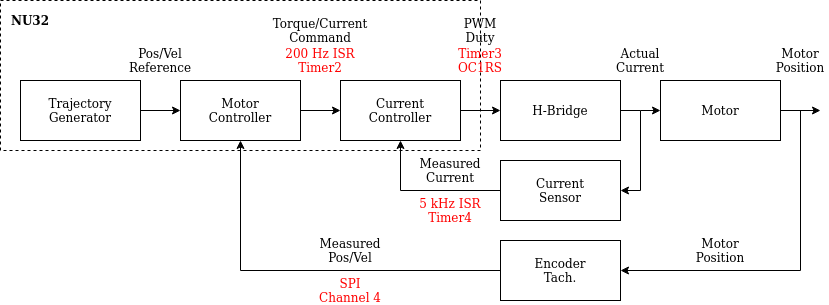

The diagram above was exported from draw.io. Its source (the exported page's mxGraphModel, read from the mxfile embedded in the PNG):
<mxGraphModel dx="1422" dy="743" grid="1" gridSize="10" guides="1" tooltips="1" connect="1" arrows="1" fold="1" page="1" pageScale="1" pageWidth="850" pageHeight="1100" math="0" shadow="0">
  <root>
    <mxCell id="0" />
    <mxCell id="1" parent="0" />
    <mxCell id="tLJBM5_cFB18Ix_7er7u-37" value="" style="rounded=0;whiteSpace=wrap;html=1;dashed=1;" vertex="1" parent="1">
      <mxGeometry x="20" y="50" width="480" height="150" as="geometry" />
    </mxCell>
    <mxCell id="tLJBM5_cFB18Ix_7er7u-7" style="edgeStyle=orthogonalEdgeStyle;rounded=0;orthogonalLoop=1;jettySize=auto;html=1;entryX=0;entryY=0.5;entryDx=0;entryDy=0;" edge="1" parent="1" source="tLJBM5_cFB18Ix_7er7u-3" target="tLJBM5_cFB18Ix_7er7u-4">
      <mxGeometry relative="1" as="geometry" />
    </mxCell>
    <mxCell id="tLJBM5_cFB18Ix_7er7u-3" value="&lt;div&gt;Trajectory&lt;/div&gt;&lt;div&gt;Generator&lt;br&gt;&lt;/div&gt;" style="rounded=0;whiteSpace=wrap;html=1;" vertex="1" parent="1">
      <mxGeometry x="40" y="130" width="120" height="60" as="geometry" />
    </mxCell>
    <mxCell id="tLJBM5_cFB18Ix_7er7u-8" style="edgeStyle=orthogonalEdgeStyle;rounded=0;orthogonalLoop=1;jettySize=auto;html=1;entryX=0;entryY=0.5;entryDx=0;entryDy=0;" edge="1" parent="1" source="tLJBM5_cFB18Ix_7er7u-4" target="tLJBM5_cFB18Ix_7er7u-6">
      <mxGeometry relative="1" as="geometry" />
    </mxCell>
    <mxCell id="tLJBM5_cFB18Ix_7er7u-4" value="&lt;div&gt;Motor&lt;/div&gt;&lt;div&gt;Controller&lt;/div&gt;" style="rounded=0;whiteSpace=wrap;html=1;" vertex="1" parent="1">
      <mxGeometry x="200" y="130" width="120" height="60" as="geometry" />
    </mxCell>
    <mxCell id="tLJBM5_cFB18Ix_7er7u-10" style="edgeStyle=orthogonalEdgeStyle;rounded=0;orthogonalLoop=1;jettySize=auto;html=1;exitX=1;exitY=0.5;exitDx=0;exitDy=0;entryX=0;entryY=0.5;entryDx=0;entryDy=0;" edge="1" parent="1" source="tLJBM5_cFB18Ix_7er7u-6" target="tLJBM5_cFB18Ix_7er7u-9">
      <mxGeometry relative="1" as="geometry" />
    </mxCell>
    <mxCell id="tLJBM5_cFB18Ix_7er7u-6" value="&lt;div&gt;Current&lt;/div&gt;&lt;div&gt;Controller&lt;br&gt;&lt;/div&gt;" style="rounded=0;whiteSpace=wrap;html=1;" vertex="1" parent="1">
      <mxGeometry x="360" y="130" width="120" height="60" as="geometry" />
    </mxCell>
    <mxCell id="tLJBM5_cFB18Ix_7er7u-12" style="edgeStyle=orthogonalEdgeStyle;rounded=0;orthogonalLoop=1;jettySize=auto;html=1;exitX=1;exitY=0.5;exitDx=0;exitDy=0;entryX=0;entryY=0.5;entryDx=0;entryDy=0;" edge="1" parent="1" source="tLJBM5_cFB18Ix_7er7u-9" target="tLJBM5_cFB18Ix_7er7u-11">
      <mxGeometry relative="1" as="geometry">
        <Array as="points">
          <mxPoint x="660" y="160" />
          <mxPoint x="660" y="160" />
        </Array>
      </mxGeometry>
    </mxCell>
    <mxCell id="tLJBM5_cFB18Ix_7er7u-9" value="H-Bridge" style="rounded=0;whiteSpace=wrap;html=1;" vertex="1" parent="1">
      <mxGeometry x="520" y="130" width="120" height="60" as="geometry" />
    </mxCell>
    <mxCell id="tLJBM5_cFB18Ix_7er7u-13" style="edgeStyle=orthogonalEdgeStyle;rounded=0;orthogonalLoop=1;jettySize=auto;html=1;exitX=1;exitY=0.5;exitDx=0;exitDy=0;" edge="1" parent="1" source="tLJBM5_cFB18Ix_7er7u-11">
      <mxGeometry relative="1" as="geometry">
        <mxPoint x="840" y="160" as="targetPoint" />
      </mxGeometry>
    </mxCell>
    <mxCell id="tLJBM5_cFB18Ix_7er7u-11" value="Motor" style="rounded=0;whiteSpace=wrap;html=1;" vertex="1" parent="1">
      <mxGeometry x="680" y="130" width="120" height="60" as="geometry" />
    </mxCell>
    <mxCell id="tLJBM5_cFB18Ix_7er7u-14" value="&lt;div&gt;Current&lt;/div&gt;&lt;div&gt;Sensor&lt;br&gt;&lt;/div&gt;" style="rounded=0;whiteSpace=wrap;html=1;" vertex="1" parent="1">
      <mxGeometry x="520" y="210" width="120" height="60" as="geometry" />
    </mxCell>
    <mxCell id="tLJBM5_cFB18Ix_7er7u-16" value="" style="endArrow=classic;html=1;entryX=1;entryY=0.5;entryDx=0;entryDy=0;" edge="1" parent="1" target="tLJBM5_cFB18Ix_7er7u-14">
      <mxGeometry width="50" height="50" relative="1" as="geometry">
        <mxPoint x="660" y="240" as="sourcePoint" />
        <mxPoint x="450" y="360" as="targetPoint" />
      </mxGeometry>
    </mxCell>
    <mxCell id="tLJBM5_cFB18Ix_7er7u-17" value="" style="endArrow=none;html=1;" edge="1" parent="1">
      <mxGeometry width="50" height="50" relative="1" as="geometry">
        <mxPoint x="660" y="240" as="sourcePoint" />
        <mxPoint x="660" y="160" as="targetPoint" />
      </mxGeometry>
    </mxCell>
    <mxCell id="tLJBM5_cFB18Ix_7er7u-18" value="" style="endArrow=classic;html=1;entryX=0.5;entryY=1;entryDx=0;entryDy=0;" edge="1" parent="1" target="tLJBM5_cFB18Ix_7er7u-6">
      <mxGeometry width="50" height="50" relative="1" as="geometry">
        <mxPoint x="420" y="240" as="sourcePoint" />
        <mxPoint x="450" y="360" as="targetPoint" />
      </mxGeometry>
    </mxCell>
    <mxCell id="tLJBM5_cFB18Ix_7er7u-19" value="" style="endArrow=none;html=1;entryX=0;entryY=0.5;entryDx=0;entryDy=0;" edge="1" parent="1" target="tLJBM5_cFB18Ix_7er7u-14">
      <mxGeometry width="50" height="50" relative="1" as="geometry">
        <mxPoint x="420" y="240" as="sourcePoint" />
        <mxPoint x="450" y="360" as="targetPoint" />
      </mxGeometry>
    </mxCell>
    <mxCell id="tLJBM5_cFB18Ix_7er7u-20" value="&lt;div&gt;Encoder&lt;/div&gt;&lt;div&gt;Tach.&lt;br&gt;&lt;/div&gt;" style="rounded=0;whiteSpace=wrap;html=1;" vertex="1" parent="1">
      <mxGeometry x="520" y="290" width="120" height="60" as="geometry" />
    </mxCell>
    <mxCell id="tLJBM5_cFB18Ix_7er7u-21" value="" style="endArrow=none;html=1;" edge="1" parent="1">
      <mxGeometry width="50" height="50" relative="1" as="geometry">
        <mxPoint x="820" y="320" as="sourcePoint" />
        <mxPoint x="820" y="160" as="targetPoint" />
      </mxGeometry>
    </mxCell>
    <mxCell id="tLJBM5_cFB18Ix_7er7u-22" value="" style="endArrow=classic;html=1;entryX=1;entryY=0.5;entryDx=0;entryDy=0;" edge="1" parent="1" target="tLJBM5_cFB18Ix_7er7u-20">
      <mxGeometry width="50" height="50" relative="1" as="geometry">
        <mxPoint x="820" y="320" as="sourcePoint" />
        <mxPoint x="450" y="360" as="targetPoint" />
      </mxGeometry>
    </mxCell>
    <mxCell id="tLJBM5_cFB18Ix_7er7u-23" value="" style="endArrow=classic;html=1;entryX=0.5;entryY=1;entryDx=0;entryDy=0;" edge="1" parent="1" target="tLJBM5_cFB18Ix_7er7u-4">
      <mxGeometry width="50" height="50" relative="1" as="geometry">
        <mxPoint x="260" y="320" as="sourcePoint" />
        <mxPoint x="450" y="360" as="targetPoint" />
      </mxGeometry>
    </mxCell>
    <mxCell id="tLJBM5_cFB18Ix_7er7u-24" value="" style="endArrow=none;html=1;entryX=0;entryY=0.5;entryDx=0;entryDy=0;" edge="1" parent="1" target="tLJBM5_cFB18Ix_7er7u-20">
      <mxGeometry width="50" height="50" relative="1" as="geometry">
        <mxPoint x="260" y="320" as="sourcePoint" />
        <mxPoint x="450" y="360" as="targetPoint" />
      </mxGeometry>
    </mxCell>
    <mxCell id="tLJBM5_cFB18Ix_7er7u-25" value="&lt;div align=&quot;center&quot;&gt;Pos/Vel&lt;/div&gt;&lt;div align=&quot;center&quot;&gt;Reference&lt;br&gt;&lt;/div&gt;" style="text;html=1;strokeColor=none;fillColor=none;align=center;verticalAlign=middle;whiteSpace=wrap;rounded=0;" vertex="1" parent="1">
      <mxGeometry x="160" y="100" width="40" height="20" as="geometry" />
    </mxCell>
    <mxCell id="tLJBM5_cFB18Ix_7er7u-27" value="&lt;div&gt;Torque/Current&lt;/div&gt;&lt;div&gt;Command&lt;/div&gt;" style="text;html=1;strokeColor=none;fillColor=none;align=center;verticalAlign=middle;whiteSpace=wrap;rounded=0;" vertex="1" parent="1">
      <mxGeometry x="320" y="70" width="40" height="20" as="geometry" />
    </mxCell>
    <mxCell id="tLJBM5_cFB18Ix_7er7u-28" value="PWM Duty" style="text;html=1;strokeColor=none;fillColor=none;align=center;verticalAlign=middle;whiteSpace=wrap;rounded=0;" vertex="1" parent="1">
      <mxGeometry x="480" y="70" width="40" height="20" as="geometry" />
    </mxCell>
    <mxCell id="tLJBM5_cFB18Ix_7er7u-29" value="Actual Current" style="text;html=1;strokeColor=none;fillColor=none;align=center;verticalAlign=middle;whiteSpace=wrap;rounded=0;" vertex="1" parent="1">
      <mxGeometry x="640" y="100" width="40" height="20" as="geometry" />
    </mxCell>
    <mxCell id="tLJBM5_cFB18Ix_7er7u-30" value="&lt;div&gt;Motor&lt;/div&gt;&lt;div&gt;Position&lt;br&gt;&lt;/div&gt;" style="text;html=1;strokeColor=none;fillColor=none;align=center;verticalAlign=middle;whiteSpace=wrap;rounded=0;" vertex="1" parent="1">
      <mxGeometry x="720" y="290" width="40" height="20" as="geometry" />
    </mxCell>
    <mxCell id="tLJBM5_cFB18Ix_7er7u-31" value="&lt;div&gt;Measured&lt;/div&gt;&lt;div&gt;Pos/Vel&lt;br&gt;&lt;/div&gt;" style="text;html=1;strokeColor=none;fillColor=none;align=center;verticalAlign=middle;whiteSpace=wrap;rounded=0;" vertex="1" parent="1">
      <mxGeometry x="350" y="290" width="40" height="20" as="geometry" />
    </mxCell>
    <mxCell id="tLJBM5_cFB18Ix_7er7u-32" value="&lt;div&gt;Measured&lt;/div&gt;&lt;div&gt;Current&lt;/div&gt;" style="text;html=1;strokeColor=none;fillColor=none;align=center;verticalAlign=middle;whiteSpace=wrap;rounded=0;" vertex="1" parent="1">
      <mxGeometry x="450" y="210" width="40" height="20" as="geometry" />
    </mxCell>
    <mxCell id="tLJBM5_cFB18Ix_7er7u-33" value="&lt;div&gt;Motor&lt;/div&gt;&lt;div&gt;Position&lt;br&gt;&lt;/div&gt;" style="text;html=1;strokeColor=none;fillColor=none;align=center;verticalAlign=middle;whiteSpace=wrap;rounded=0;" vertex="1" parent="1">
      <mxGeometry x="800" y="100" width="40" height="20" as="geometry" />
    </mxCell>
    <mxCell id="tLJBM5_cFB18Ix_7er7u-34" value="&lt;div&gt;&lt;font color=&quot;#FF0000&quot;&gt;SPI Channel 4&lt;br&gt;&lt;/font&gt;&lt;/div&gt;" style="text;html=1;strokeColor=none;fillColor=none;align=center;verticalAlign=middle;whiteSpace=wrap;rounded=0;" vertex="1" parent="1">
      <mxGeometry x="335" y="330" width="70" height="20" as="geometry" />
    </mxCell>
    <mxCell id="tLJBM5_cFB18Ix_7er7u-35" value="&lt;div&gt;&lt;font color=&quot;#FF0000&quot;&gt;5 kHz ISR&lt;/font&gt;&lt;/div&gt;&lt;div&gt;&lt;font color=&quot;#FF0000&quot;&gt;Timer4&lt;br&gt;&lt;/font&gt;&lt;/div&gt;" style="text;html=1;strokeColor=none;fillColor=none;align=center;verticalAlign=middle;whiteSpace=wrap;rounded=0;" vertex="1" parent="1">
      <mxGeometry x="430" y="250" width="80" height="20" as="geometry" />
    </mxCell>
    <mxCell id="tLJBM5_cFB18Ix_7er7u-39" value="&lt;b&gt;NU32&lt;/b&gt;" style="text;html=1;strokeColor=none;fillColor=none;align=center;verticalAlign=middle;whiteSpace=wrap;rounded=0;" vertex="1" parent="1">
      <mxGeometry x="30" y="60" width="40" height="20" as="geometry" />
    </mxCell>
    <mxCell id="tLJBM5_cFB18Ix_7er7u-40" value="&lt;div&gt;&lt;font color=&quot;#FF0000&quot;&gt;200 Hz ISR&lt;/font&gt;&lt;/div&gt;&lt;div&gt;&lt;font color=&quot;#FF0000&quot;&gt;Timer2&lt;br&gt;&lt;/font&gt;&lt;/div&gt;" style="text;html=1;strokeColor=none;fillColor=none;align=center;verticalAlign=middle;whiteSpace=wrap;rounded=0;" vertex="1" parent="1">
      <mxGeometry x="300" y="100" width="80" height="20" as="geometry" />
    </mxCell>
    <mxCell id="tLJBM5_cFB18Ix_7er7u-41" value="&lt;div&gt;&lt;font color=&quot;#FF0000&quot;&gt;Timer3&lt;/font&gt;&lt;/div&gt;&lt;div&gt;&lt;font color=&quot;#FF0000&quot;&gt;OC1RS&lt;br&gt;&lt;/font&gt;&lt;/div&gt;" style="text;html=1;strokeColor=none;fillColor=none;align=center;verticalAlign=middle;whiteSpace=wrap;rounded=0;" vertex="1" parent="1">
      <mxGeometry x="460" y="100" width="80" height="20" as="geometry" />
    </mxCell>
  </root>
</mxGraphModel>